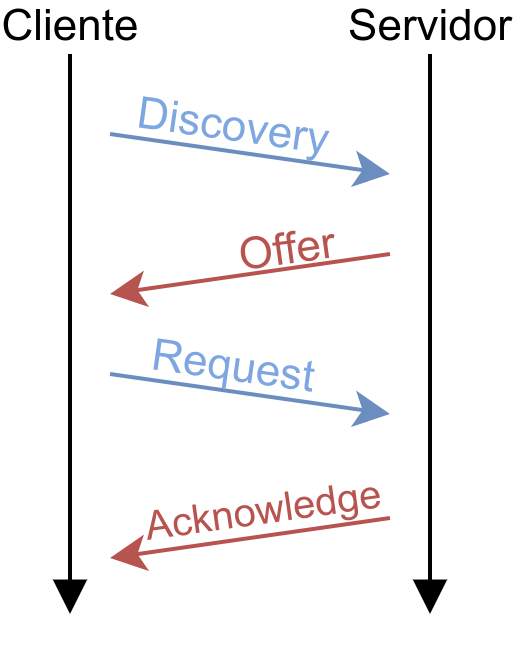

The diagram above was exported from draw.io. Its source (the exported page's mxGraphModel, read from the mxfile embedded in the PNG):
<mxGraphModel dx="534" dy="314" grid="1" gridSize="10" guides="1" tooltips="1" connect="1" arrows="1" fold="1" page="1" pageScale="1" pageWidth="827" pageHeight="1169" math="0" shadow="0">
  <root>
    <mxCell id="0" />
    <mxCell id="1" parent="0" />
    <mxCell id="2" value="" style="endArrow=block;html=1;rounded=0;endFill=1;labelPosition=center;verticalLabelPosition=top;align=center;verticalAlign=bottom;" edge="1" parent="1">
      <mxGeometry width="50" height="50" relative="1" as="geometry">
        <mxPoint x="40" y="79.99999999999994" as="sourcePoint" />
        <mxPoint x="40" y="220" as="targetPoint" />
      </mxGeometry>
    </mxCell>
    <mxCell id="3" value="Cliente" style="edgeLabel;html=1;align=center;verticalAlign=top;resizable=0;points=[];horizontal=1;labelBackgroundColor=none;" vertex="1" connectable="0" parent="2">
      <mxGeometry x="0.9165" relative="1" as="geometry">
        <mxPoint y="-154" as="offset" />
      </mxGeometry>
    </mxCell>
    <mxCell id="4" value="" style="endArrow=block;html=1;rounded=0;endFill=1;labelPosition=center;verticalLabelPosition=top;align=center;verticalAlign=bottom;" edge="1" parent="1">
      <mxGeometry width="50" height="50" relative="1" as="geometry">
        <mxPoint x="130" y="79.99999999999994" as="sourcePoint" />
        <mxPoint x="130" y="220" as="targetPoint" />
      </mxGeometry>
    </mxCell>
    <mxCell id="5" value="Servidor" style="edgeLabel;html=1;align=center;verticalAlign=top;resizable=0;points=[];horizontal=1;labelBackgroundColor=none;" vertex="1" connectable="0" parent="4">
      <mxGeometry x="0.9165" relative="1" as="geometry">
        <mxPoint y="-154" as="offset" />
      </mxGeometry>
    </mxCell>
    <mxCell id="6" value="" style="endArrow=classic;rounded=0;labelPosition=center;verticalLabelPosition=top;align=center;verticalAlign=bottom;labelBackgroundColor=none;fillColor=#dae8fc;strokeColor=#6c8ebf;" edge="1" parent="1">
      <mxGeometry width="50" height="50" relative="1" as="geometry">
        <mxPoint x="50" y="99.99999999999994" as="sourcePoint" />
        <mxPoint x="120" y="109.99999999999994" as="targetPoint" />
      </mxGeometry>
    </mxCell>
    <mxCell id="7" value="Discovery" style="edgeLabel;html=1;align=center;verticalAlign=bottom;resizable=0;points=[];labelBackgroundColor=none;rotation=8;fontColor=#7EA6E0;" vertex="1" connectable="0" parent="6">
      <mxGeometry x="-0.2629" y="-1" relative="1" as="geometry">
        <mxPoint x="4" y="2" as="offset" />
      </mxGeometry>
    </mxCell>
    <mxCell id="8" value="" style="endArrow=classic;rounded=0;labelPosition=center;verticalLabelPosition=top;align=center;verticalAlign=bottom;labelBackgroundColor=none;fillColor=#dae8fc;strokeColor=#6c8ebf;" edge="1" parent="1">
      <mxGeometry width="50" height="50" relative="1" as="geometry">
        <mxPoint x="50" y="159.99999999999994" as="sourcePoint" />
        <mxPoint x="120" y="169.99999999999994" as="targetPoint" />
      </mxGeometry>
    </mxCell>
    <mxCell id="9" value="Request" style="edgeLabel;html=1;align=center;verticalAlign=bottom;resizable=0;points=[];labelBackgroundColor=none;rotation=8;fontColor=#7EA6E0;" vertex="1" connectable="0" parent="8">
      <mxGeometry x="-0.2629" y="-1" relative="1" as="geometry">
        <mxPoint x="4" y="2" as="offset" />
      </mxGeometry>
    </mxCell>
    <mxCell id="10" value="" style="endArrow=none;rounded=0;labelPosition=center;verticalLabelPosition=top;align=center;verticalAlign=bottom;labelBackgroundColor=none;fillColor=#f8cecc;strokeColor=#B85450;endFill=0;startArrow=classic;startFill=1;" edge="1" parent="1">
      <mxGeometry width="50" height="50" relative="1" as="geometry">
        <mxPoint x="50" y="139.99999999999994" as="sourcePoint" />
        <mxPoint x="120" y="129.99999999999994" as="targetPoint" />
      </mxGeometry>
    </mxCell>
    <mxCell id="11" value="Offer" style="edgeLabel;html=1;align=center;verticalAlign=bottom;resizable=0;points=[];labelBackgroundColor=none;rotation=-8;fontColor=#B85450;" vertex="1" connectable="0" parent="10">
      <mxGeometry x="-0.2629" y="-1" relative="1" as="geometry">
        <mxPoint x="19" as="offset" />
      </mxGeometry>
    </mxCell>
    <mxCell id="12" value="" style="endArrow=none;rounded=0;labelPosition=center;verticalLabelPosition=top;align=center;verticalAlign=bottom;labelBackgroundColor=none;fillColor=#f8cecc;strokeColor=#B85450;endFill=0;startArrow=classic;startFill=1;" edge="1" parent="1">
      <mxGeometry width="50" height="50" relative="1" as="geometry">
        <mxPoint x="50" y="206" as="sourcePoint" />
        <mxPoint x="120" y="196.00000000000006" as="targetPoint" />
      </mxGeometry>
    </mxCell>
    <mxCell id="13" value="&lt;font style=&quot;font-size: 10px&quot;&gt;Acknowledge&lt;/font&gt;" style="edgeLabel;html=1;align=center;verticalAlign=bottom;resizable=0;points=[];labelBackgroundColor=none;rotation=-8;fontColor=#B85450;" vertex="1" connectable="0" parent="12">
      <mxGeometry x="-0.2629" y="-1" relative="1" as="geometry">
        <mxPoint x="13" y="-1" as="offset" />
      </mxGeometry>
    </mxCell>
  </root>
</mxGraphModel>